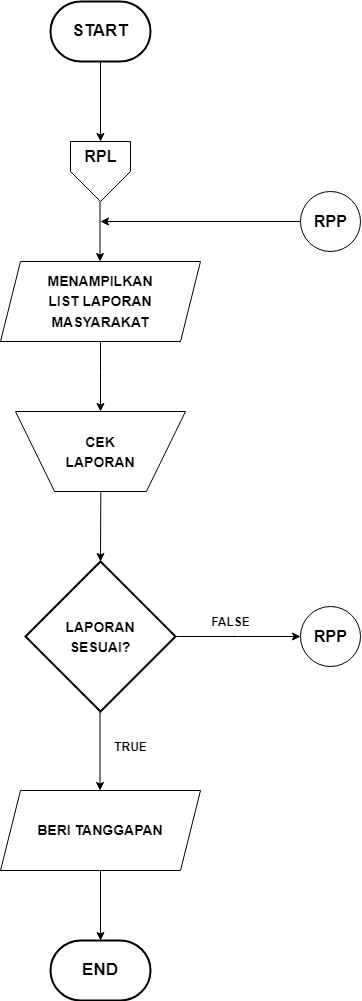

The diagram above was exported from draw.io. Its source (the exported page's mxGraphModel, read from the mxfile embedded in the PNG):
<mxGraphModel dx="2200" dy="1093" grid="1" gridSize="10" guides="1" tooltips="1" connect="1" arrows="1" fold="1" page="1" pageScale="1" pageWidth="850" pageHeight="1100" math="0" shadow="0">
  <root>
    <mxCell id="0" />
    <mxCell id="1" parent="0" />
    <mxCell id="QDHZ_HkQMtuV3PO04wEG-1" style="edgeStyle=orthogonalEdgeStyle;rounded=0;orthogonalLoop=1;jettySize=auto;html=1;fontSize=14;" parent="1" source="QDHZ_HkQMtuV3PO04wEG-2" target="QDHZ_HkQMtuV3PO04wEG-7" edge="1">
      <mxGeometry relative="1" as="geometry" />
    </mxCell>
    <mxCell id="QDHZ_HkQMtuV3PO04wEG-2" value="&lt;b&gt;START&lt;/b&gt;" style="strokeWidth=2;html=1;shape=mxgraph.flowchart.terminator;whiteSpace=wrap;fontSize=17;" parent="1" vertex="1">
      <mxGeometry x="753" y="1048" width="100" height="60" as="geometry" />
    </mxCell>
    <mxCell id="QDHZ_HkQMtuV3PO04wEG-3" style="edgeStyle=elbowEdgeStyle;rounded=0;orthogonalLoop=1;jettySize=auto;html=1;fontSize=16;" parent="1" source="QDHZ_HkQMtuV3PO04wEG-4" target="QDHZ_HkQMtuV3PO04wEG-17" edge="1">
      <mxGeometry relative="1" as="geometry">
        <mxPoint x="803.3333333333335" y="1458" as="targetPoint" />
        <Array as="points">
          <mxPoint x="803" y="1418" />
        </Array>
      </mxGeometry>
    </mxCell>
    <mxCell id="QDHZ_HkQMtuV3PO04wEG-4" value="&lt;b&gt;&lt;font style=&quot;font-size: 14px;&quot;&gt;MENAMPILKAN &lt;br&gt;LIST LAPORAN&lt;br&gt;MASYARAKAT&lt;br&gt;&lt;/font&gt;&lt;/b&gt;" style="shape=parallelogram;perimeter=parallelogramPerimeter;whiteSpace=wrap;html=1;fixedSize=1;fontSize=17;" parent="1" vertex="1">
      <mxGeometry x="703" y="1308" width="200" height="80" as="geometry" />
    </mxCell>
    <mxCell id="QDHZ_HkQMtuV3PO04wEG-5" value="" style="group" parent="1" connectable="0" vertex="1">
      <mxGeometry x="773" y="1188" width="60" height="60" as="geometry" />
    </mxCell>
    <mxCell id="QDHZ_HkQMtuV3PO04wEG-6" value="" style="verticalLabelPosition=bottom;verticalAlign=top;html=1;shape=offPageConnector;rounded=0;size=0.5;fontSize=14;" parent="QDHZ_HkQMtuV3PO04wEG-5" vertex="1">
      <mxGeometry width="60" height="60" as="geometry" />
    </mxCell>
    <mxCell id="QDHZ_HkQMtuV3PO04wEG-7" value="&lt;span style=&quot;font-size: 16px;&quot;&gt;&lt;b&gt;RPL&lt;/b&gt;&lt;/span&gt;" style="text;html=1;align=center;verticalAlign=middle;resizable=0;points=[];autosize=1;strokeColor=none;fillColor=none;fontSize=14;" parent="QDHZ_HkQMtuV3PO04wEG-5" vertex="1">
      <mxGeometry width="60" height="30" as="geometry" />
    </mxCell>
    <mxCell id="QDHZ_HkQMtuV3PO04wEG-8" style="edgeStyle=elbowEdgeStyle;rounded=0;orthogonalLoop=1;jettySize=auto;html=1;fontSize=16;" parent="1" source="QDHZ_HkQMtuV3PO04wEG-6" target="QDHZ_HkQMtuV3PO04wEG-4" edge="1">
      <mxGeometry relative="1" as="geometry" />
    </mxCell>
    <mxCell id="QDHZ_HkQMtuV3PO04wEG-9" style="edgeStyle=elbowEdgeStyle;rounded=0;orthogonalLoop=1;jettySize=auto;html=1;fontSize=14;" parent="1" target="QDHZ_HkQMtuV3PO04wEG-12" edge="1">
      <mxGeometry relative="1" as="geometry">
        <mxPoint x="803.3333333333335" y="1538" as="sourcePoint" />
        <Array as="points">
          <mxPoint x="803" y="1528" />
        </Array>
      </mxGeometry>
    </mxCell>
    <mxCell id="QDHZ_HkQMtuV3PO04wEG-10" style="edgeStyle=elbowEdgeStyle;rounded=0;orthogonalLoop=1;jettySize=auto;html=1;fontSize=14;" parent="1" source="QDHZ_HkQMtuV3PO04wEG-12" target="QDHZ_HkQMtuV3PO04wEG-15" edge="1">
      <mxGeometry relative="1" as="geometry" />
    </mxCell>
    <mxCell id="QDHZ_HkQMtuV3PO04wEG-11" style="edgeStyle=elbowEdgeStyle;rounded=0;orthogonalLoop=1;jettySize=auto;html=1;fontSize=12;" parent="1" source="QDHZ_HkQMtuV3PO04wEG-12" target="QDHZ_HkQMtuV3PO04wEG-23" edge="1">
      <mxGeometry relative="1" as="geometry">
        <mxPoint x="803.3333333333335" y="1828" as="targetPoint" />
      </mxGeometry>
    </mxCell>
    <mxCell id="QDHZ_HkQMtuV3PO04wEG-12" value="&lt;span style=&quot;font-size: 14px;&quot;&gt;&lt;b&gt;LAPORAN&lt;br&gt;SESUAI?&lt;br&gt;&lt;/b&gt;&lt;/span&gt;" style="strokeWidth=2;html=1;shape=mxgraph.flowchart.decision;whiteSpace=wrap;fontSize=16;" parent="1" vertex="1">
      <mxGeometry x="728" y="1608" width="150" height="150" as="geometry" />
    </mxCell>
    <mxCell id="QDHZ_HkQMtuV3PO04wEG-13" value="" style="group" parent="1" connectable="0" vertex="1">
      <mxGeometry x="1003" y="1653" width="60" height="60" as="geometry" />
    </mxCell>
    <mxCell id="QDHZ_HkQMtuV3PO04wEG-14" value="" style="verticalLabelPosition=bottom;verticalAlign=top;html=1;shape=mxgraph.flowchart.on-page_reference;fontSize=16;" parent="QDHZ_HkQMtuV3PO04wEG-13" vertex="1">
      <mxGeometry width="60" height="60" as="geometry" />
    </mxCell>
    <mxCell id="QDHZ_HkQMtuV3PO04wEG-15" value="&lt;b&gt;&lt;font style=&quot;font-size: 16px;&quot;&gt;RPP&lt;/font&gt;&lt;/b&gt;" style="text;html=1;align=center;verticalAlign=middle;resizable=0;points=[];autosize=1;strokeColor=none;fillColor=none;fontSize=14;" parent="QDHZ_HkQMtuV3PO04wEG-13" vertex="1">
      <mxGeometry y="15" width="60" height="30" as="geometry" />
    </mxCell>
    <mxCell id="QDHZ_HkQMtuV3PO04wEG-16" value="&lt;b&gt;&lt;font style=&quot;font-size: 12px;&quot;&gt;FALSE&lt;/font&gt;&lt;/b&gt;" style="text;html=1;align=center;verticalAlign=middle;resizable=0;points=[];autosize=1;strokeColor=none;fillColor=none;fontSize=14;" parent="1" vertex="1">
      <mxGeometry x="903" y="1653" width="60" height="30" as="geometry" />
    </mxCell>
    <mxCell id="QDHZ_HkQMtuV3PO04wEG-17" value="&lt;b&gt;&lt;font style=&quot;font-size: 14px;&quot;&gt;CEK&lt;br&gt;LAPORAN&lt;/font&gt;&lt;/b&gt;" style="verticalLabelPosition=middle;verticalAlign=middle;html=1;shape=trapezoid;perimeter=trapezoidPerimeter;whiteSpace=wrap;size=0.23;arcSize=10;flipV=1;labelPosition=center;align=center;fontSize=16;" parent="1" vertex="1">
      <mxGeometry x="718" y="1458" width="170" height="80" as="geometry" />
    </mxCell>
    <mxCell id="QDHZ_HkQMtuV3PO04wEG-18" value="" style="group" parent="1" connectable="0" vertex="1">
      <mxGeometry x="1003" y="1238" width="60" height="60" as="geometry" />
    </mxCell>
    <mxCell id="QDHZ_HkQMtuV3PO04wEG-19" value="" style="verticalLabelPosition=bottom;verticalAlign=top;html=1;shape=mxgraph.flowchart.on-page_reference;fontSize=16;" parent="QDHZ_HkQMtuV3PO04wEG-18" vertex="1">
      <mxGeometry width="60" height="60" as="geometry" />
    </mxCell>
    <mxCell id="QDHZ_HkQMtuV3PO04wEG-20" style="edgeStyle=orthogonalEdgeStyle;rounded=0;orthogonalLoop=1;jettySize=auto;html=1;fontSize=14;" parent="QDHZ_HkQMtuV3PO04wEG-18" source="QDHZ_HkQMtuV3PO04wEG-21" edge="1">
      <mxGeometry relative="1" as="geometry">
        <mxPoint x="-200" y="30" as="targetPoint" />
      </mxGeometry>
    </mxCell>
    <mxCell id="QDHZ_HkQMtuV3PO04wEG-21" value="&lt;span style=&quot;font-size: 16px;&quot;&gt;&lt;b&gt;RPP&lt;/b&gt;&lt;/span&gt;" style="text;html=1;align=center;verticalAlign=middle;resizable=0;points=[];autosize=1;strokeColor=none;fillColor=none;fontSize=14;" parent="QDHZ_HkQMtuV3PO04wEG-18" vertex="1">
      <mxGeometry y="15" width="60" height="30" as="geometry" />
    </mxCell>
    <mxCell id="QDHZ_HkQMtuV3PO04wEG-22" style="edgeStyle=orthogonalEdgeStyle;rounded=0;orthogonalLoop=1;jettySize=auto;html=1;fontSize=14;" parent="1" source="QDHZ_HkQMtuV3PO04wEG-23" target="QDHZ_HkQMtuV3PO04wEG-24" edge="1">
      <mxGeometry relative="1" as="geometry" />
    </mxCell>
    <mxCell id="QDHZ_HkQMtuV3PO04wEG-23" value="&lt;b&gt;&lt;font style=&quot;font-size: 14px;&quot;&gt;BERI TANGGAPAN&lt;br&gt;&lt;/font&gt;&lt;/b&gt;" style="shape=parallelogram;perimeter=parallelogramPerimeter;whiteSpace=wrap;html=1;fixedSize=1;fontSize=17;" parent="1" vertex="1">
      <mxGeometry x="703" y="1837" width="200" height="80" as="geometry" />
    </mxCell>
    <mxCell id="QDHZ_HkQMtuV3PO04wEG-24" value="&lt;b&gt;END&lt;/b&gt;" style="strokeWidth=2;html=1;shape=mxgraph.flowchart.terminator;whiteSpace=wrap;fontSize=17;" parent="1" vertex="1">
      <mxGeometry x="753" y="1987" width="100" height="60" as="geometry" />
    </mxCell>
    <mxCell id="QDHZ_HkQMtuV3PO04wEG-25" value="&lt;b&gt;&lt;font style=&quot;font-size: 12px;&quot;&gt;TRUE&lt;/font&gt;&lt;/b&gt;" style="text;html=1;align=center;verticalAlign=middle;resizable=0;points=[];autosize=1;strokeColor=none;fillColor=none;fontSize=14;" parent="1" vertex="1">
      <mxGeometry x="803" y="1778" width="60" height="30" as="geometry" />
    </mxCell>
  </root>
</mxGraphModel>